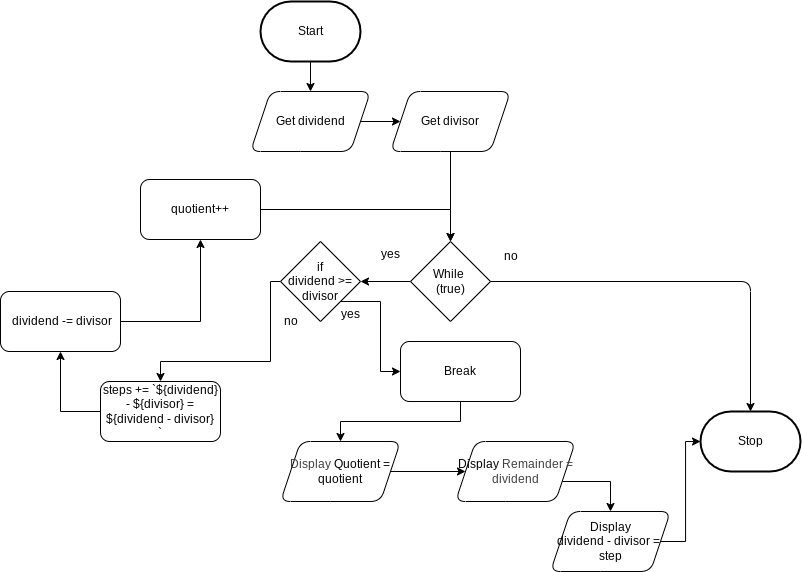

The diagram above was exported from draw.io. Its source (the exported page's mxGraphModel, read from the mxfile embedded in the PNG):
<mxGraphModel dx="1592" dy="762" grid="1" gridSize="10" guides="1" tooltips="1" connect="1" arrows="1" fold="1" page="1" pageScale="1" pageWidth="850" pageHeight="1100" math="0" shadow="0">
  <root>
    <mxCell id="0" />
    <mxCell id="1" parent="0" />
    <mxCell id="9" value="" style="edgeStyle=orthogonalEdgeStyle;html=1;" edge="1" parent="1" source="2" target="5">
      <mxGeometry relative="1" as="geometry" />
    </mxCell>
    <mxCell id="2" value="Start" style="strokeWidth=2;html=1;shape=mxgraph.flowchart.terminator;whiteSpace=wrap;" parent="1" vertex="1">
      <mxGeometry x="230" y="180" width="100" height="60" as="geometry" />
    </mxCell>
    <mxCell id="3" value="Stop" style="strokeWidth=2;html=1;shape=mxgraph.flowchart.terminator;whiteSpace=wrap;" parent="1" vertex="1">
      <mxGeometry x="670" y="590" width="100" height="60" as="geometry" />
    </mxCell>
    <mxCell id="10" value="" style="edgeStyle=orthogonalEdgeStyle;html=1;" edge="1" parent="1" source="5" target="6">
      <mxGeometry relative="1" as="geometry" />
    </mxCell>
    <mxCell id="5" value="Get dividend" style="shape=parallelogram;perimeter=parallelogramPerimeter;whiteSpace=wrap;html=1;fixedSize=1;rounded=1;" vertex="1" parent="1">
      <mxGeometry x="220" y="270" width="120" height="60" as="geometry" />
    </mxCell>
    <mxCell id="12" value="" style="edgeStyle=orthogonalEdgeStyle;html=1;" edge="1" parent="1" source="6" target="11">
      <mxGeometry relative="1" as="geometry" />
    </mxCell>
    <mxCell id="6" value="Get&amp;nbsp;divisor" style="shape=parallelogram;perimeter=parallelogramPerimeter;whiteSpace=wrap;html=1;fixedSize=1;rounded=1;" vertex="1" parent="1">
      <mxGeometry x="360" y="270" width="120" height="60" as="geometry" />
    </mxCell>
    <mxCell id="18" value="" style="edgeStyle=orthogonalEdgeStyle;html=1;" edge="1" parent="1" source="11" target="13">
      <mxGeometry relative="1" as="geometry" />
    </mxCell>
    <mxCell id="11" value="While&amp;nbsp;&lt;div&gt;&lt;span style=&quot;font-size: 12px;&quot;&gt;(true)&lt;/span&gt;&lt;/div&gt;" style="rhombus;whiteSpace=wrap;html=1;" vertex="1" parent="1">
      <mxGeometry x="380" y="420" width="80" height="80" as="geometry" />
    </mxCell>
    <mxCell id="19" value="" style="edgeStyle=orthogonalEdgeStyle;html=1;rounded=0;curved=0;" edge="1" parent="1" source="13" target="17">
      <mxGeometry relative="1" as="geometry">
        <Array as="points">
          <mxPoint x="240" y="460" />
          <mxPoint x="240" y="540" />
          <mxPoint x="130" y="540" />
        </Array>
      </mxGeometry>
    </mxCell>
    <mxCell id="39" style="edgeStyle=orthogonalEdgeStyle;html=1;exitX=1;exitY=1;exitDx=0;exitDy=0;entryX=0;entryY=0.5;entryDx=0;entryDy=0;rounded=0;curved=0;" edge="1" parent="1" source="13" target="30">
      <mxGeometry relative="1" as="geometry" />
    </mxCell>
    <mxCell id="13" value="if&lt;div&gt;&lt;span style=&quot;font-size: 12px;&quot;&gt;dividend &amp;gt;= divisor&lt;/span&gt;&lt;/div&gt;" style="rhombus;whiteSpace=wrap;html=1;" vertex="1" parent="1">
      <mxGeometry x="250" y="420" width="80" height="80" as="geometry" />
    </mxCell>
    <mxCell id="14" style="edgeStyle=orthogonalEdgeStyle;html=1;entryX=0.5;entryY=0;entryDx=0;entryDy=0;entryPerimeter=0;" edge="1" parent="1" source="11" target="3">
      <mxGeometry relative="1" as="geometry" />
    </mxCell>
    <mxCell id="15" value="no" style="text;html=1;align=center;verticalAlign=middle;resizable=0;points=[];autosize=1;strokeColor=none;fillColor=none;" vertex="1" parent="1">
      <mxGeometry x="460" y="420" width="40" height="30" as="geometry" />
    </mxCell>
    <mxCell id="16" value="&lt;div&gt;Display&lt;/div&gt;&lt;font color=&quot;#000000&quot;&gt;&lt;span style=&quot;font-size: 12px;&quot;&gt;dividend - divisor =&amp;nbsp; step&lt;/span&gt;&lt;/font&gt;" style="shape=parallelogram;perimeter=parallelogramPerimeter;whiteSpace=wrap;html=1;fixedSize=1;shadow=0;rounded=1;" vertex="1" parent="1">
      <mxGeometry x="520" y="690" width="120" height="60" as="geometry" />
    </mxCell>
    <mxCell id="22" value="" style="edgeStyle=orthogonalEdgeStyle;html=1;rounded=0;curved=0;" edge="1" parent="1" source="17" target="20">
      <mxGeometry relative="1" as="geometry">
        <Array as="points">
          <mxPoint x="30" y="590" />
        </Array>
      </mxGeometry>
    </mxCell>
    <mxCell id="17" value="steps += `${dividend} - ${divisor} = ${dividend - divisor}&lt;br&gt;`" style="rounded=1;whiteSpace=wrap;html=1;" vertex="1" parent="1">
      <mxGeometry x="70" y="560" width="120" height="60" as="geometry" />
    </mxCell>
    <mxCell id="24" value="" style="edgeStyle=orthogonalEdgeStyle;html=1;rounded=0;curved=0;" edge="1" parent="1" source="20" target="23">
      <mxGeometry relative="1" as="geometry" />
    </mxCell>
    <mxCell id="20" value="&lt;div&gt;&lt;font color=&quot;#000000&quot;&gt;&lt;span style=&quot;font-size: 12px;&quot;&gt;&amp;nbsp;dividend -= divisor&lt;/span&gt;&lt;/font&gt;&lt;/div&gt;" style="rounded=1;whiteSpace=wrap;html=1;" vertex="1" parent="1">
      <mxGeometry x="-30" y="470" width="120" height="60" as="geometry" />
    </mxCell>
    <mxCell id="29" style="edgeStyle=orthogonalEdgeStyle;html=1;entryX=0.5;entryY=0;entryDx=0;entryDy=0;strokeColor=default;rounded=0;curved=0;" edge="1" parent="1" source="23" target="11">
      <mxGeometry relative="1" as="geometry" />
    </mxCell>
    <mxCell id="23" value="&lt;font color=&quot;#000000&quot;&gt;&lt;span style=&quot;font-size: 12px;&quot;&gt;quotient++&lt;/span&gt;&lt;/font&gt;" style="rounded=1;whiteSpace=wrap;html=1;" vertex="1" parent="1">
      <mxGeometry x="110" y="358" width="120" height="60" as="geometry" />
    </mxCell>
    <mxCell id="43" style="edgeStyle=orthogonalEdgeStyle;html=1;entryX=0.5;entryY=0;entryDx=0;entryDy=0;rounded=0;curved=0;" edge="1" parent="1" source="30" target="42">
      <mxGeometry relative="1" as="geometry" />
    </mxCell>
    <mxCell id="30" value="Break" style="rounded=1;whiteSpace=wrap;html=1;" vertex="1" parent="1">
      <mxGeometry x="370" y="520" width="120" height="60" as="geometry" />
    </mxCell>
    <mxCell id="32" value="yes" style="text;html=1;align=center;verticalAlign=middle;resizable=0;points=[];autosize=1;strokeColor=none;fillColor=none;" vertex="1" parent="1">
      <mxGeometry x="340" y="418" width="40" height="30" as="geometry" />
    </mxCell>
    <mxCell id="37" value="no" style="text;html=1;align=center;verticalAlign=middle;resizable=0;points=[];autosize=1;strokeColor=none;fillColor=none;" vertex="1" parent="1">
      <mxGeometry x="240" y="485" width="40" height="30" as="geometry" />
    </mxCell>
    <mxCell id="40" value="yes" style="text;html=1;align=center;verticalAlign=middle;resizable=0;points=[];autosize=1;strokeColor=none;fillColor=none;" vertex="1" parent="1">
      <mxGeometry x="300" y="478" width="40" height="30" as="geometry" />
    </mxCell>
    <mxCell id="41" style="edgeStyle=orthogonalEdgeStyle;html=1;entryX=0;entryY=0.5;entryDx=0;entryDy=0;entryPerimeter=0;rounded=0;curved=0;" edge="1" parent="1" source="16" target="3">
      <mxGeometry relative="1" as="geometry" />
    </mxCell>
    <mxCell id="46" style="edgeStyle=orthogonalEdgeStyle;html=1;entryX=0;entryY=0.5;entryDx=0;entryDy=0;" edge="1" parent="1" source="42" target="45">
      <mxGeometry relative="1" as="geometry" />
    </mxCell>
    <mxCell id="42" value="&lt;font color=&quot;#000000&quot;&gt;&lt;span style=&quot;color: rgb(63, 63, 63);&quot;&gt;Display&amp;nbsp;&lt;/span&gt;&lt;span style=&quot;font-size: 12px;&quot;&gt;Quotient = q&lt;/span&gt;&lt;/font&gt;&lt;span style=&quot;font-size: 12px;&quot;&gt;uotient&lt;/span&gt;" style="shape=parallelogram;perimeter=parallelogramPerimeter;whiteSpace=wrap;html=1;fixedSize=1;rounded=1;" vertex="1" parent="1">
      <mxGeometry x="250" y="620" width="120" height="60" as="geometry" />
    </mxCell>
    <mxCell id="48" style="edgeStyle=orthogonalEdgeStyle;html=1;entryX=0.5;entryY=0;entryDx=0;entryDy=0;strokeColor=default;rounded=0;curved=0;" edge="1" parent="1" source="45" target="16">
      <mxGeometry relative="1" as="geometry">
        <Array as="points">
          <mxPoint x="580" y="660" />
        </Array>
      </mxGeometry>
    </mxCell>
    <mxCell id="45" value="&lt;div&gt;&lt;font color=&quot;#000000&quot;&gt;&lt;span style=&quot;font-size: 12px;&quot;&gt;Display &lt;/span&gt;&lt;/font&gt;&lt;span style=&quot;color: rgb(63, 63, 63); background-color: transparent;&quot;&gt;Remainder = dividend&lt;/span&gt;&lt;/div&gt;" style="shape=parallelogram;perimeter=parallelogramPerimeter;whiteSpace=wrap;html=1;fixedSize=1;rounded=1;" vertex="1" parent="1">
      <mxGeometry x="425" y="620" width="120" height="60" as="geometry" />
    </mxCell>
  </root>
</mxGraphModel>